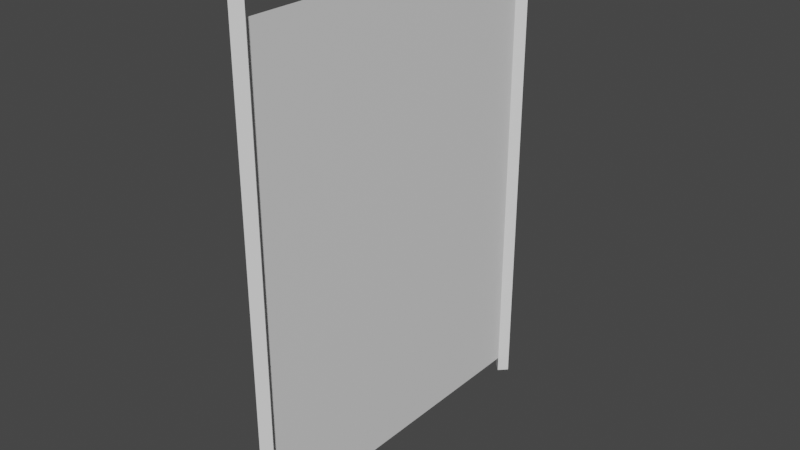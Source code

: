 # Source: metalfence.blend  (saved by Blender 3.6.13; exported with 4.5.12 LTS)
import bpy
from mathutils import Matrix  # noqa: F401  (used for matrix-valued properties, if any)

bpy.ops.wm.read_factory_settings(use_empty=True)
scene = bpy.context.scene
scene.name = 'Scene'

# ---- collections
col_collection = bpy.data.collections.new('Collection'); scene.collection.children.link(col_collection)

# ---- materials (node trees are filled in below, after node groups)
mat_fence = bpy.data.materials.new('fence')
mat_fence.alpha_threshold = 0.0
mat_fence.use_transparent_shadow = False
mat_fence.roughness = 0.5
mat_fence.line_color = (0.0, 0.0, 0.0, 1.0)
mat_poles = bpy.data.materials.new('poles')
mat_poles.alpha_threshold = 0.0
mat_poles.use_transparent_shadow = False
mat_poles.roughness = 0.5
mat_poles.line_color = (0.0, 0.0, 0.0, 1.0)

# ---- material node trees
mat_fence.use_nodes = True; mat_fence.node_tree.nodes.clear()
_N = mat_fence.node_tree.nodes; _L = mat_fence.node_tree.links
n0 = _N.new('ShaderNodeOutputMaterial'); n0.name = 'Material Output'; n0.location = (300, 300)
n1 = _N.new('ShaderNodeBsdfPrincipled'); n1.name = 'Principled BSDF'; n1.location = (10, 300)
n1.distribution = 'GGX'
n1.subsurface_method = 'RANDOM_WALK_SKIN'
n1.inputs[3].default_value = 1.45
n1.inputs[27].default_value = (0.0, 0.0, 0.0, 1.0)
n1.inputs[28].default_value = 1.0
_L.new(n1.outputs[0], n0.inputs[0])
n0.is_active_output = True
mat_poles.use_nodes = True; mat_poles.node_tree.nodes.clear()
_N = mat_poles.node_tree.nodes; _L = mat_poles.node_tree.links
n0 = _N.new('ShaderNodeOutputMaterial'); n0.name = 'Material Output'; n0.location = (300, 300)
n1 = _N.new('ShaderNodeBsdfPrincipled'); n1.name = 'Principled BSDF'; n1.location = (10, 300)
n1.distribution = 'GGX'
n1.subsurface_method = 'RANDOM_WALK_SKIN'
n1.inputs[3].default_value = 1.45
n1.inputs[27].default_value = (0.0, 0.0, 0.0, 1.0)
n1.inputs[28].default_value = 1.0
_L.new(n1.outputs[0], n0.inputs[0])
n0.is_active_output = True

# ---- world
world_world = bpy.data.worlds.new('World'); scene.world = world_world
world_world.use_nodes = True; world_world.node_tree.nodes.clear()
_N = world_world.node_tree.nodes; _L = world_world.node_tree.links
n0 = _N.new('ShaderNodeOutputWorld'); n0.name = 'World Output'; n0.location = (300, 300)
n1 = _N.new('ShaderNodeBackground'); n1.name = 'Background'; n1.location = (10, 300)
n1.inputs[0].default_value = (0.05088, 0.05088, 0.05088, 1.0)
_L.new(n1.outputs[0], n0.inputs[0])
n0.is_active_output = True
world_world.color = (0.05088, 0.05088, 0.05088)
world_world.use_sun_shadow = False
world_world.sun_shadow_jitter_overblur = 0.0

# ---- meshes
me_cube_002 = bpy.data.meshes.new('Cube.002')
me_cube_002.from_pydata([(0.0, 0.9542, -0.2017), (0.0, 0.9542, 2.585), (-0.04585, 1.0, -0.2017), (-0.04585, 1.0, 2.585), (0.04585, 1.0, -0.2017), (0.04585, 1.0, 2.585), (0.0, 1.046, -0.2017), (0.0, 1.046, 2.585), (-7.55e-08, -1.0, 2.495), (7.55e-08, -1.0, -0.1118), (-7.55e-08, 1.0, 2.495), (7.55e-08, 1.0, -0.1118), (0.0, -1.046, -0.2017), (0.0, -1.046, 2.585), (-0.04585, -1.0, -0.2017), (-0.04585, -1.0, 2.585), (0.04585, -1.0, -0.2017), (0.04585, -1.0, 2.585), (0.0, -0.9542, -0.2017), (0.0, -0.9542, 2.585)], [], [(0, 1, 3, 2), (2, 3, 7, 6), (6, 7, 5, 4), (4, 5, 1, 0), (2, 6, 4, 0), (7, 3, 1, 5), (8, 9, 11, 10), (12, 13, 15, 14), (14, 15, 19, 18), (18, 19, 17, 16), (16, 17, 13, 12), (14, 18, 16, 12), (19, 15, 13, 17)])
me_cube_002.polygons.foreach_set('material_index', [1, 1, 1, 1, 1, 1, 0, 1, 1, 1, 1, 1, 1])
_uv = me_cube_002.uv_layers.new(name='UVMap')
_uv.uv.foreach_set('vector', [0.375, 0.0, 0.625, 0.0, 0.625, 0.25, 0.375, 0.25, 0.375, 0.25, 0.625, 0.25, 0.625, 0.5, 0.375, 0.5, 0.375, 0.5, 0.625, 0.5, 0.625, 0.75, 0.375, 0.75, 0.375, 0.75, 0.625, 0.75, 0.625, 1.0, 0.375, 1.0, 0.125, 0.5, 0.375, 0.5, 0.375, 0.75, 0.125, 0.75, 0.625, 0.5, 0.875, 0.5, 0.875, 0.75, 0.625, 0.75, 0.1765, 1.0, 0.1765, 5.96e-08, 0.8235, -8.941e-08, 0.8235, 1.0, 0.375, 0.0, 0.625, 0.0, 0.625, 0.25, 0.375, 0.25, 0.375, 0.25, 0.625, 0.25, 0.625, 0.5, 0.375, 0.5, 0.375, 0.5, 0.625, 0.5, 0.625, 0.75, 0.375, 0.75, 0.375, 0.75, 0.625, 0.75, 0.625, 1.0, 0.375, 1.0, 0.125, 0.5, 0.375, 0.5, 0.375, 0.75, 0.125, 0.75, 0.625, 0.5, 0.875, 0.5, 0.875, 0.75, 0.625, 0.75])
me_cube_002.materials.append(mat_fence)
me_cube_002.materials.append(mat_poles)
me_cube_002.update()

# ---- objects
ob_mesh_fence = bpy.data.objects.new('mesh_fence', me_cube_002)

# ---- transforms, parenting, visibility, modifiers, constraints
ob_mesh_fence.location = (0.0, 0.0, 0.0)

# ---- collection membership
col_collection.objects.link(ob_mesh_fence)

# ---- scene / render settings (as saved in the file)
scene.frame_start = 1; scene.frame_end = 250; scene.frame_set(1)
scene.render.engine = 'BLENDER_EEVEE_NEXT'
scene.cycles.sampling_pattern = 'TABULATED_SOBOL'
scene.view_settings.view_transform = 'Filmic'
bpy.context.view_layer.update()

# ---- added for rendering (the .blend has no active camera and no usable light): camera, sun
cam_auto = bpy.data.cameras.new('AutoCamera')
cam_auto.lens = 50.0
cam_auto.sensor_width = 36.0
cam_auto.clip_end = 1000.0
ob_auto_camera = bpy.data.objects.new('AutoCamera', cam_auto)
scene.collection.objects.link(ob_auto_camera)
ob_auto_camera.location = (3.22513, -3.87015, 3.77188)
ob_auto_camera.rotation_euler = (1.09748, -7.21219e-08, 0.694738)
scene.camera = ob_auto_camera
light_auto_sun = bpy.data.lights.new('AutoSun', 'SUN')
light_auto_sun.energy = 3.0
light_auto_sun.angle = 0.0523599
ob_auto_sun = bpy.data.objects.new('AutoSun', light_auto_sun)
scene.collection.objects.link(ob_auto_sun)
ob_auto_sun.rotation_euler = (0.872665, 0.174533, 0.523599)
bpy.context.view_layer.update()
